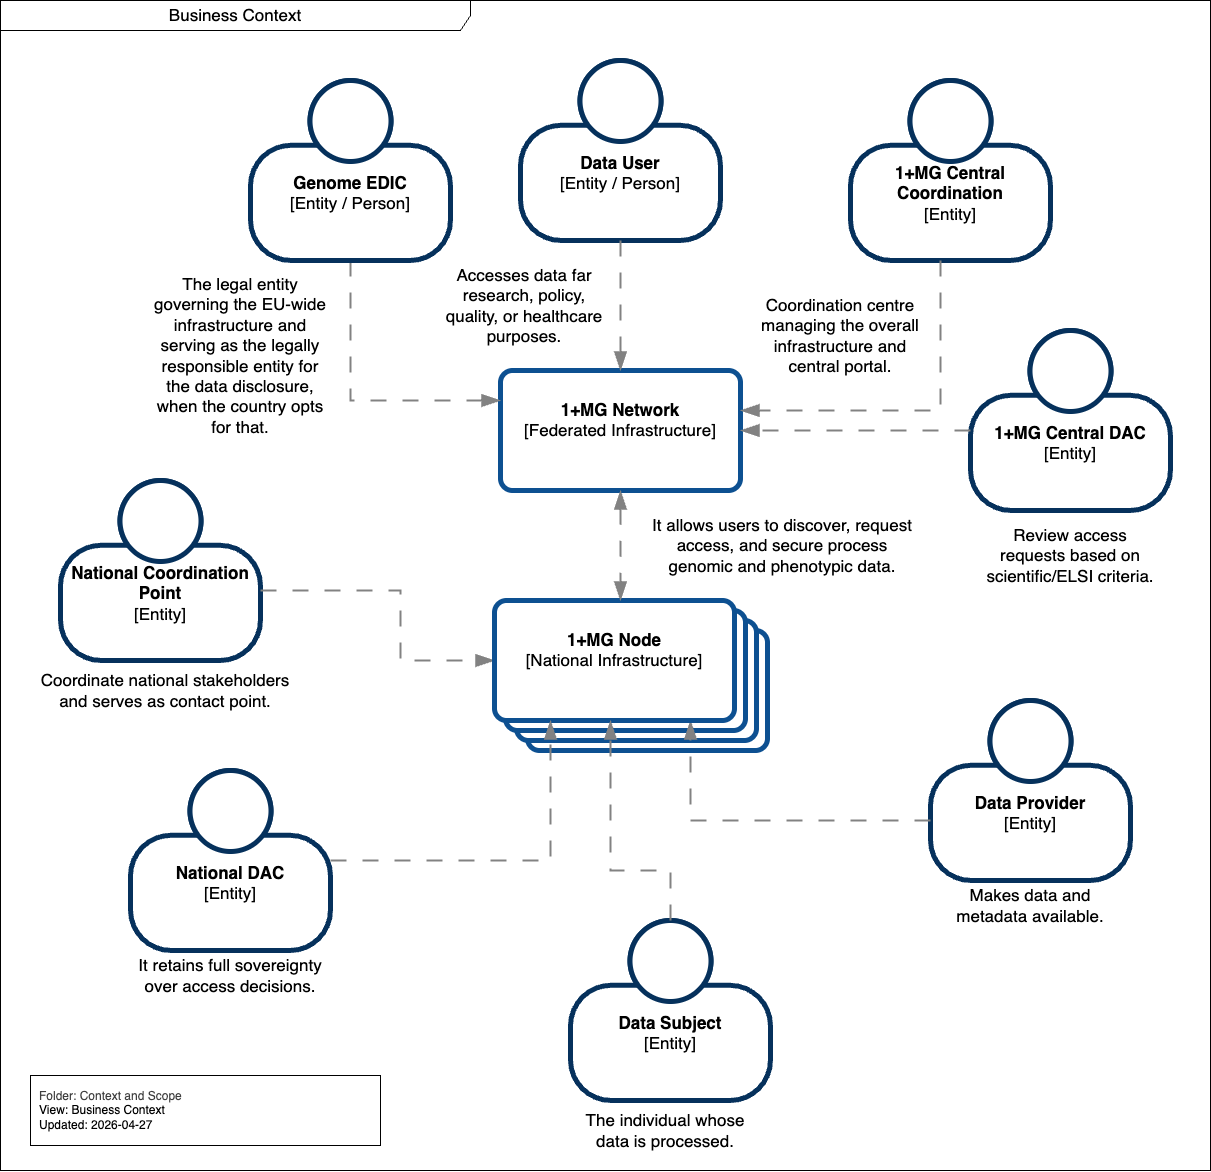

The diagram above was exported from draw.io. Its source (the exported page's mxGraphModel, read from the mxfile embedded in the PNG):
<mxGraphModel dx="1845" dy="3963" grid="1" gridSize="10" guides="1" tooltips="1" connect="1" arrows="1" fold="1" page="1" pageScale="1" pageWidth="827" pageHeight="1169" math="0" shadow="0">
  <root>
    <mxCell id="0" />
    <mxCell id="1" parent="0" />
    <mxCell id="162" value="Business Context" style="shape=umlFrame;whiteSpace=wrap;html=1;pointerEvents=0;recursiveResize=0;container=1;collapsible=0;width=470;fontSize=17;height=30;swimlaneFillColor=#FFFFFF;" parent="1" vertex="1">
      <mxGeometry x="-800" y="-1780" width="1210" height="1170" as="geometry" />
    </mxCell>
    <mxCell id="163" style="edgeStyle=orthogonalEdgeStyle;html=1;jumpStyle=gap;endArrow=block;endFill=1;dashed=1;dashPattern=8 8;" parent="162" edge="1">
      <mxGeometry relative="1" as="geometry">
        <mxPoint x="225" y="127.5" as="targetPoint" />
      </mxGeometry>
    </mxCell>
    <mxCell id="164" style="edgeStyle=orthogonalEdgeStyle;html=1;jumpStyle=gap;endArrow=block;endFill=1;dashed=1;dashPattern=8 8;" parent="162" edge="1">
      <mxGeometry relative="1" as="geometry">
        <Array as="points">
          <mxPoint x="960" y="250" />
          <mxPoint x="960" y="250" />
        </Array>
        <mxPoint x="930" y="250.09090909090878" as="sourcePoint" />
      </mxGeometry>
    </mxCell>
    <object placeholders="1" c4Name="" c4Type="" c4Description="" label="" id="51">
      <mxCell style="rounded=1;whiteSpace=wrap;html=1;labelBackgroundColor=none;fillColor=default;fontColor=default;align=center;arcSize=10;strokeColor=#0D5091;metaEdit=1;resizable=0;points=[[0.25,0,0],[0.5,0,0],[0.75,0,0],[1,0.25,0],[1,0.5,0],[1,0.75,0],[0.75,1,0],[0.5,1,0],[0.25,1,0],[0,0.75,0],[0,0.5,0],[0,0.25,0]];strokeWidth=5;fontSize=17;" parent="162" vertex="1">
        <mxGeometry x="527" y="630" width="240" height="120" as="geometry" />
      </mxCell>
    </object>
    <object placeholders="1" c4Name="" c4Type="" c4Description="" label="" id="52">
      <mxCell style="rounded=1;whiteSpace=wrap;html=1;labelBackgroundColor=none;fillColor=default;fontColor=default;align=center;arcSize=10;strokeColor=#0D5091;metaEdit=1;resizable=0;points=[[0.25,0,0],[0.5,0,0],[0.75,0,0],[1,0.25,0],[1,0.5,0],[1,0.75,0],[0.75,1,0],[0.5,1,0],[0.25,1,0],[0,0.75,0],[0,0.5,0],[0,0.25,0]];strokeWidth=5;fontSize=17;" parent="162" vertex="1">
        <mxGeometry x="516" y="620" width="240" height="120" as="geometry" />
      </mxCell>
    </object>
    <object placeholders="1" c4Name="" c4Type="" c4Description="" label="" id="53">
      <mxCell style="rounded=1;whiteSpace=wrap;html=1;labelBackgroundColor=none;fillColor=default;fontColor=default;align=center;arcSize=10;strokeColor=#0D5091;metaEdit=1;resizable=0;points=[[0.25,0,0],[0.5,0,0],[0.75,0,0],[1,0.25,0],[1,0.5,0],[1,0.75,0],[0.75,1,0],[0.5,1,0],[0.25,1,0],[0,0.75,0],[0,0.5,0],[0,0.25,0]];strokeWidth=5;fontSize=17;" parent="162" vertex="1">
        <mxGeometry x="505" y="610" width="240" height="120" as="geometry" />
      </mxCell>
    </object>
    <object placeholders="1" c4Name="Data User" c4Type="Entity / Person" c4Description="" label="&lt;font&gt;&lt;b&gt;%c4Name%&lt;/b&gt;&lt;/font&gt;&lt;div&gt;[%c4Type%]&lt;/div&gt;&lt;br&gt;&lt;div&gt;&lt;font&gt;&lt;font&gt;%c4Description%&lt;/font&gt;&lt;/font&gt;&lt;/div&gt;" id="55">
      <mxCell style="html=1;fontSize=17;dashed=0;whiteSpace=wrap;fillColor=default;strokeColor=#06315C;fontColor=default;shape=mxgraph.c4.person2;align=center;metaEdit=1;points=[[0.5,0,0],[1,0.5,0],[1,0.75,0],[0.75,1,0],[0.5,1,0],[0.25,1,0],[0,0.75,0],[0,0.5,0]];resizable=0;strokeWidth=5;" parent="162" vertex="1">
        <mxGeometry x="520" y="60" width="200" height="180" as="geometry" />
      </mxCell>
    </object>
    <object placeholders="1" c4Name="1+MG Central Coordination" c4Type="Entity" c4Description="" label="&lt;font&gt;&lt;b&gt;%c4Name%&lt;/b&gt;&lt;/font&gt;&lt;div&gt;[%c4Type%]&lt;/div&gt;&lt;br&gt;&lt;div&gt;&lt;font&gt;&lt;font&gt;%c4Description%&lt;/font&gt;&lt;/font&gt;&lt;/div&gt;" id="56">
      <mxCell style="html=1;fontSize=17;dashed=0;whiteSpace=wrap;fillColor=default;strokeColor=#06315C;fontColor=default;shape=mxgraph.c4.person2;align=center;metaEdit=1;points=[[0.5,0,0],[1,0.5,0],[1,0.75,0],[0.75,1,0],[0.5,1,0],[0.25,1,0],[0,0.75,0],[0,0.5,0]];resizable=0;strokeWidth=5;" parent="162" vertex="1">
        <mxGeometry x="850" y="80" width="200" height="180" as="geometry" />
      </mxCell>
    </object>
    <object placeholders="1" c4Name="1+MG Network" c4Type="Federated Infrastructure" c4Description="" label="&lt;font&gt;&lt;b&gt;%c4Name%&lt;/b&gt;&lt;/font&gt;&lt;div&gt;[%c4Type%]&lt;/div&gt;&lt;br&gt;&lt;div&gt;&lt;font&gt;&lt;font&gt;%c4Description%&lt;/font&gt;&lt;/font&gt;&lt;/div&gt;" id="57">
      <mxCell style="rounded=1;whiteSpace=wrap;html=1;labelBackgroundColor=none;fillColor=default;fontColor=default;align=center;arcSize=10;strokeColor=#0D5091;metaEdit=1;resizable=0;points=[[0.25,0,0],[0.5,0,0],[0.75,0,0],[1,0.25,0],[1,0.5,0],[1,0.75,0],[0.75,1,0],[0.5,1,0],[0.25,1,0],[0,0.75,0],[0,0.5,0],[0,0.25,0]];strokeWidth=5;fontSize=17;" parent="162" vertex="1">
        <mxGeometry x="500" y="370" width="240" height="120" as="geometry" />
      </mxCell>
    </object>
    <object placeholders="1" c4Name="National Coordination Point" c4Type="Entity" c4Description="" label="&lt;font&gt;&lt;b&gt;%c4Name%&lt;/b&gt;&lt;/font&gt;&lt;div&gt;[%c4Type%]&lt;/div&gt;&lt;br&gt;&lt;div&gt;&lt;font&gt;&lt;font&gt;%c4Description%&lt;/font&gt;&lt;/font&gt;&lt;/div&gt;" id="58">
      <mxCell style="html=1;fontSize=17;dashed=0;whiteSpace=wrap;fillColor=default;strokeColor=#06315C;fontColor=default;shape=mxgraph.c4.person2;align=center;metaEdit=1;points=[[0.5,0,0],[1,0.5,0],[1,0.75,0],[0.75,1,0],[0.5,1,0],[0.25,1,0],[0,0.75,0],[0,0.5,0]];resizable=0;strokeWidth=5;" parent="162" vertex="1">
        <mxGeometry x="60" y="480" width="200" height="180" as="geometry" />
      </mxCell>
    </object>
    <object placeholders="1" c4Name="Data Provider" c4Type="Entity" c4Description="" label="&lt;font&gt;&lt;b&gt;%c4Name%&lt;/b&gt;&lt;/font&gt;&lt;div&gt;[%c4Type%]&lt;/div&gt;&lt;br&gt;&lt;div&gt;&lt;font&gt;&lt;font&gt;%c4Description%&lt;/font&gt;&lt;/font&gt;&lt;/div&gt;" id="59">
      <mxCell style="html=1;fontSize=17;dashed=0;whiteSpace=wrap;fillColor=default;strokeColor=#06315C;fontColor=default;shape=mxgraph.c4.person2;align=center;metaEdit=1;points=[[0.5,0,0],[1,0.5,0],[1,0.75,0],[0.75,1,0],[0.5,1,0],[0.25,1,0],[0,0.75,0],[0,0.5,0]];resizable=0;strokeWidth=5;" parent="162" vertex="1">
        <mxGeometry x="930" y="700" width="200" height="180" as="geometry" />
      </mxCell>
    </object>
    <object placeholders="1" c4Type="Relationship" c4Description="" label="&lt;div style=&quot;text-align: left&quot;&gt;&lt;div style=&quot;text-align: center&quot;&gt;&lt;b&gt;%c4Description%&lt;/b&gt;&lt;/div&gt;&lt;/div&gt;" id="60">
      <mxCell style="endArrow=blockThin;html=1;fontSize=17;fontColor=#404040;strokeWidth=2;endFill=1;strokeColor=#828282;elbow=vertical;metaEdit=1;endSize=14;startSize=14;jumpStyle=arc;jumpSize=16;rounded=0;edgeStyle=orthogonalEdgeStyle;dashed=1;dashPattern=8 8;" parent="162" target="57" edge="1" source="165">
        <mxGeometry width="240" relative="1" as="geometry">
          <Array as="points">
            <mxPoint x="350" y="400" />
          </Array>
          <mxPoint x="350.00000000000045" y="260" as="sourcePoint" />
          <mxPoint x="710" y="440" as="targetPoint" />
        </mxGeometry>
      </mxCell>
    </object>
    <object placeholders="1" c4Type="Relationship" c4Description="" label="&lt;div style=&quot;text-align: left&quot;&gt;&lt;div style=&quot;text-align: center&quot;&gt;&lt;b&gt;%c4Description%&lt;/b&gt;&lt;/div&gt;&lt;/div&gt;" id="61">
      <mxCell style="endArrow=blockThin;html=1;fontSize=17;fontColor=#404040;strokeWidth=2;endFill=1;strokeColor=#828282;elbow=vertical;metaEdit=1;endSize=14;startSize=14;jumpStyle=arc;jumpSize=16;rounded=0;edgeStyle=orthogonalEdgeStyle;dashed=1;dashPattern=8 8;" parent="162" source="55" target="57" edge="1">
        <mxGeometry width="240" relative="1" as="geometry">
          <mxPoint as="offset" />
          <Array as="points">
            <mxPoint x="620" y="330" />
            <mxPoint x="620" y="330" />
          </Array>
          <mxPoint x="360" y="290" as="sourcePoint" />
          <mxPoint x="510" y="440" as="targetPoint" />
        </mxGeometry>
      </mxCell>
    </object>
    <object placeholders="1" c4Type="Relationship" c4Description="" label="&lt;div style=&quot;text-align: left&quot;&gt;&lt;div style=&quot;text-align: center&quot;&gt;&lt;b&gt;%c4Description%&lt;/b&gt;&lt;/div&gt;&lt;/div&gt;" id="62">
      <mxCell style="endArrow=blockThin;html=1;fontSize=17;fontColor=#404040;strokeWidth=2;endFill=1;strokeColor=#828282;elbow=vertical;metaEdit=1;endSize=14;startSize=14;jumpStyle=arc;jumpSize=16;rounded=0;edgeStyle=orthogonalEdgeStyle;dashed=1;dashPattern=8 8;" parent="162" source="56" target="57" edge="1">
        <mxGeometry width="240" relative="1" as="geometry">
          <Array as="points">
            <mxPoint x="940" y="410" />
          </Array>
          <mxPoint x="630" y="290" as="sourcePoint" />
          <mxPoint x="630" y="380" as="targetPoint" />
        </mxGeometry>
      </mxCell>
    </object>
    <object placeholders="1" c4Type="Relationship" c4Description="" label="&lt;div style=&quot;text-align: left&quot;&gt;&lt;div style=&quot;text-align: center&quot;&gt;&lt;b&gt;%c4Description%&lt;/b&gt;&lt;/div&gt;&lt;/div&gt;" id="63">
      <mxCell style="endArrow=blockThin;html=1;fontSize=17;fontColor=#404040;strokeWidth=2;endFill=1;strokeColor=#828282;elbow=vertical;metaEdit=1;endSize=14;startSize=14;jumpStyle=arc;jumpSize=16;rounded=0;edgeStyle=orthogonalEdgeStyle;dashed=1;dashPattern=8 8;" parent="162" source="59" target="65" edge="1">
        <mxGeometry width="240" relative="1" as="geometry">
          <Array as="points">
            <mxPoint x="690" y="820" />
          </Array>
          <mxPoint x="950" y="550" as="sourcePoint" />
          <mxPoint x="750" y="470" as="targetPoint" />
        </mxGeometry>
      </mxCell>
    </object>
    <object placeholders="1" c4Type="Relationship" c4Description="" label="&lt;div style=&quot;text-align: left&quot;&gt;&lt;div style=&quot;text-align: center&quot;&gt;&lt;b&gt;%c4Description%&lt;/b&gt;&lt;/div&gt;&lt;/div&gt;" id="64">
      <mxCell style="endArrow=blockThin;html=1;fontSize=17;fontColor=#404040;strokeWidth=2;endFill=1;strokeColor=#828282;elbow=vertical;metaEdit=1;endSize=14;startSize=14;jumpStyle=arc;jumpSize=16;rounded=0;edgeStyle=orthogonalEdgeStyle;dashed=1;dashPattern=8 8;" parent="162" source="58" target="65" edge="1">
        <mxGeometry width="240" relative="1" as="geometry">
          <Array as="points">
            <mxPoint x="400" y="590" />
            <mxPoint x="400" y="660" />
          </Array>
          <mxPoint x="360" y="290" as="sourcePoint" />
          <mxPoint x="510" y="440" as="targetPoint" />
        </mxGeometry>
      </mxCell>
    </object>
    <object placeholders="1" c4Name="1+MG Node" c4Type="National Infrastructure" c4Description="" label="&lt;font&gt;&lt;b&gt;%c4Name%&lt;/b&gt;&lt;/font&gt;&lt;div&gt;[%c4Type%]&lt;/div&gt;&lt;br&gt;&lt;div&gt;&lt;font&gt;&lt;font&gt;%c4Description%&lt;/font&gt;&lt;/font&gt;&lt;/div&gt;" id="65">
      <mxCell style="rounded=1;whiteSpace=wrap;html=1;labelBackgroundColor=none;fillColor=default;fontColor=default;align=center;arcSize=10;strokeColor=#0D5091;metaEdit=1;resizable=0;points=[[0.25,0,0],[0.5,0,0],[0.75,0,0],[1,0.25,0],[1,0.5,0],[1,0.75,0],[0.75,1,0],[0.5,1,0],[0.25,1,0],[0,0.75,0],[0,0.5,0],[0,0.25,0]];strokeWidth=5;fontSize=17;" parent="162" vertex="1">
        <mxGeometry x="494" y="600" width="240" height="120" as="geometry" />
      </mxCell>
    </object>
    <object placeholders="1" c4Name="National DAC" c4Type="Entity" c4Description="" label="&lt;font&gt;&lt;b&gt;%c4Name%&lt;/b&gt;&lt;/font&gt;&lt;div&gt;[%c4Type%]&lt;/div&gt;&lt;br&gt;&lt;div&gt;&lt;font&gt;&lt;font&gt;%c4Description%&lt;/font&gt;&lt;/font&gt;&lt;/div&gt;" id="66">
      <mxCell style="html=1;fontSize=17;dashed=0;whiteSpace=wrap;fillColor=default;strokeColor=#06315C;fontColor=default;shape=mxgraph.c4.person2;align=center;metaEdit=1;points=[[0.5,0,0],[1,0.5,0],[1,0.75,0],[0.75,1,0],[0.5,1,0],[0.25,1,0],[0,0.75,0],[0,0.5,0]];resizable=0;strokeWidth=5;" parent="162" vertex="1">
        <mxGeometry x="130" y="770" width="200" height="180" as="geometry" />
      </mxCell>
    </object>
    <object placeholders="1" c4Type="Relationship" c4Description="" label="&lt;div style=&quot;text-align: left&quot;&gt;&lt;div style=&quot;text-align: center&quot;&gt;&lt;b&gt;%c4Description%&lt;/b&gt;&lt;/div&gt;&lt;/div&gt;" id="67">
      <mxCell style="endArrow=blockThin;html=1;fontSize=17;fontColor=#404040;strokeWidth=2;endFill=1;strokeColor=#828282;elbow=vertical;metaEdit=1;endSize=14;startSize=14;jumpStyle=arc;jumpSize=16;rounded=0;edgeStyle=orthogonalEdgeStyle;dashed=1;dashPattern=8 8;" parent="162" source="66" target="65" edge="1">
        <mxGeometry width="240" relative="1" as="geometry">
          <Array as="points">
            <mxPoint x="550" y="860" />
          </Array>
          <mxPoint x="300" y="670" as="sourcePoint" />
          <mxPoint x="504" y="670" as="targetPoint" />
        </mxGeometry>
      </mxCell>
    </object>
    <object placeholders="1" c4Type="Relationship" c4Description="" label="&lt;div style=&quot;text-align: left&quot;&gt;&lt;div style=&quot;text-align: center&quot;&gt;&lt;b&gt;%c4Description%&lt;/b&gt;&lt;/div&gt;&lt;/div&gt;" id="68">
      <mxCell style="endArrow=blockThin;html=1;fontSize=17;fontColor=#404040;strokeWidth=2;endFill=1;strokeColor=#828282;elbow=vertical;metaEdit=1;endSize=14;startSize=14;jumpStyle=arc;jumpSize=16;rounded=0;edgeStyle=orthogonalEdgeStyle;dashed=1;dashPattern=8 8;startArrow=blockThin;startFill=1;" parent="162" source="57" target="65" edge="1">
        <mxGeometry width="240" relative="1" as="geometry">
          <Array as="points">
            <mxPoint x="620" y="560" />
            <mxPoint x="620" y="560" />
          </Array>
          <mxPoint x="250" y="460" as="sourcePoint" />
          <mxPoint x="510" y="460" as="targetPoint" />
        </mxGeometry>
      </mxCell>
    </object>
    <object placeholders="1" c4Name="Data Subject" c4Type="Entity" c4Description="" label="&lt;font&gt;&lt;b&gt;%c4Name%&lt;/b&gt;&lt;/font&gt;&lt;div&gt;[%c4Type%]&lt;/div&gt;&lt;br&gt;&lt;div&gt;&lt;font&gt;&lt;font&gt;%c4Description%&lt;/font&gt;&lt;/font&gt;&lt;/div&gt;" id="69">
      <mxCell style="html=1;fontSize=17;dashed=0;whiteSpace=wrap;fillColor=default;strokeColor=#06315C;fontColor=default;shape=mxgraph.c4.person2;align=center;metaEdit=1;points=[[0.5,0,0],[1,0.5,0],[1,0.75,0],[0.75,1,0],[0.5,1,0],[0.25,1,0],[0,0.75,0],[0,0.5,0]];resizable=0;strokeWidth=5;" parent="162" vertex="1">
        <mxGeometry x="570" y="920" width="200" height="180" as="geometry" />
      </mxCell>
    </object>
    <object placeholders="1" c4Type="Relationship" c4Description="" label="&lt;div style=&quot;text-align: left&quot;&gt;&lt;div style=&quot;text-align: center&quot;&gt;&lt;b&gt;%c4Description%&lt;/b&gt;&lt;/div&gt;&lt;/div&gt;" id="70">
      <mxCell style="endArrow=blockThin;html=1;fontSize=17;fontColor=#404040;strokeWidth=2;endFill=1;strokeColor=#828282;elbow=vertical;metaEdit=1;endSize=14;startSize=14;jumpStyle=arc;jumpSize=16;rounded=0;edgeStyle=orthogonalEdgeStyle;dashed=1;dashPattern=8 8;" parent="162" source="69" target="65" edge="1">
        <mxGeometry width="240" relative="1" as="geometry">
          <Array as="points">
            <mxPoint x="670" y="870" />
            <mxPoint x="610" y="870" />
          </Array>
          <mxPoint x="340" y="870" as="sourcePoint" />
          <mxPoint x="560" y="730" as="targetPoint" />
        </mxGeometry>
      </mxCell>
    </object>
    <mxCell id="71" value="It retains full sovereignty over access decisions." style="text;html=1;whiteSpace=wrap;strokeColor=none;fillColor=none;align=center;verticalAlign=middle;rounded=0;fontSize=17;labelBackgroundColor=default;" parent="162" vertex="1">
      <mxGeometry x="130" y="960" width="200" height="30" as="geometry" />
    </mxCell>
    <mxCell id="72" value="Coordinate national stakeholders and serves as contact point." style="text;html=1;whiteSpace=wrap;strokeColor=none;fillColor=none;align=center;verticalAlign=middle;rounded=0;labelBackgroundColor=default;fontSize=17;" parent="162" vertex="1">
      <mxGeometry x="30" y="675" width="270" height="30" as="geometry" />
    </mxCell>
    <mxCell id="73" value="The legal entity governing the EU-wide infrastructure and serving as the legally responsible entity for the data disclosure, when the country opts for that." style="text;html=1;whiteSpace=wrap;strokeColor=none;fillColor=none;align=center;verticalAlign=middle;rounded=0;labelBackgroundColor=default;fontSize=17;" parent="162" vertex="1">
      <mxGeometry x="150" y="310" width="180" height="90" as="geometry" />
    </mxCell>
    <mxCell id="74" value="Makes data and metadata available." style="text;html=1;whiteSpace=wrap;strokeColor=none;fillColor=none;align=center;verticalAlign=middle;rounded=0;labelBorderColor=none;fontSize=17;labelBackgroundColor=default;" parent="162" vertex="1">
      <mxGeometry x="945" y="890" width="170" height="30" as="geometry" />
    </mxCell>
    <mxCell id="75" value="It allows users to discover, request access, and secure process genomic and phenotypic data." style="text;html=1;whiteSpace=wrap;strokeColor=none;fillColor=none;align=center;verticalAlign=middle;rounded=0;fontSize=17;labelBackgroundColor=default;" parent="162" vertex="1">
      <mxGeometry x="650" y="530" width="264" height="30" as="geometry" />
    </mxCell>
    <mxCell id="76" value="Coordination centre managing the overall infrastructure and central portal." style="text;html=1;whiteSpace=wrap;strokeColor=none;fillColor=none;align=center;verticalAlign=middle;rounded=0;labelBackgroundColor=default;fontSize=17;" parent="162" vertex="1">
      <mxGeometry x="750" y="290" width="180" height="90" as="geometry" />
    </mxCell>
    <object placeholders="1" c4Name="1+MG Central DAC" c4Type="Entity" c4Description="" label="&lt;font&gt;&lt;b&gt;%c4Name%&lt;/b&gt;&lt;/font&gt;&lt;div&gt;[%c4Type%]&lt;/div&gt;&lt;br&gt;&lt;div&gt;&lt;font&gt;&lt;font&gt;%c4Description%&lt;/font&gt;&lt;/font&gt;&lt;/div&gt;" id="77">
      <mxCell style="html=1;fontSize=17;dashed=0;whiteSpace=wrap;fillColor=default;strokeColor=#06315C;fontColor=default;shape=mxgraph.c4.person2;align=center;metaEdit=1;points=[[0.5,0,0],[1,0.5,0],[1,0.75,0],[0.75,1,0],[0.5,1,0],[0.25,1,0],[0,0.75,0],[0,0.5,0]];resizable=0;strokeWidth=5;" parent="162" vertex="1">
        <mxGeometry x="970" y="330" width="200" height="180" as="geometry" />
      </mxCell>
    </object>
    <object placeholders="1" c4Type="Relationship" c4Description="" label="&lt;div style=&quot;text-align: left&quot;&gt;&lt;div style=&quot;text-align: center&quot;&gt;&lt;b&gt;%c4Description%&lt;/b&gt;&lt;/div&gt;&lt;/div&gt;" id="78">
      <mxCell style="endArrow=blockThin;html=1;fontSize=17;fontColor=#404040;strokeWidth=2;endFill=1;strokeColor=#828282;elbow=vertical;metaEdit=1;endSize=14;startSize=14;jumpStyle=arc;jumpSize=16;rounded=0;edgeStyle=orthogonalEdgeStyle;dashed=1;dashPattern=8 8;" parent="162" source="77" target="57" edge="1">
        <mxGeometry width="240" relative="1" as="geometry">
          <Array as="points">
            <mxPoint x="900" y="430" />
            <mxPoint x="900" y="430" />
          </Array>
          <mxPoint x="1060" y="330" as="sourcePoint" />
          <mxPoint x="910" y="460" as="targetPoint" />
        </mxGeometry>
      </mxCell>
    </object>
    <mxCell id="79" value="Review access requests based on scientific/ELSI criteria." style="text;html=1;whiteSpace=wrap;strokeColor=none;fillColor=none;align=center;verticalAlign=middle;rounded=0;labelBackgroundColor=default;fontSize=17;" parent="162" vertex="1">
      <mxGeometry x="980" y="510" width="180" height="90" as="geometry" />
    </mxCell>
    <mxCell id="80" value="Accesses data far research, policy, quality, or healthcare purposes." style="text;html=1;whiteSpace=wrap;strokeColor=none;fillColor=none;align=center;verticalAlign=middle;rounded=0;labelBackgroundColor=default;fontSize=17;" parent="162" vertex="1">
      <mxGeometry x="434" y="260" width="180" height="90" as="geometry" />
    </mxCell>
    <mxCell id="81" value="The individual whose data is processed." style="text;html=1;whiteSpace=wrap;strokeColor=none;fillColor=none;align=center;verticalAlign=middle;rounded=0;fontSize=17;labelBackgroundColor=default;" parent="162" vertex="1">
      <mxGeometry x="580" y="1115" width="170" height="30" as="geometry" />
    </mxCell>
    <mxCell id="82" value="&lt;span style=&quot;color: rgb(63, 63, 63); background-color: transparent;&quot;&gt;Folder: Context and Scope&lt;/span&gt;&lt;div&gt;View: Business Context&lt;/div&gt;&lt;div&gt;Updated: 2026-04-27&lt;/div&gt;" style="rounded=0;whiteSpace=wrap;html=1;align=left;spacing=9;" parent="162" vertex="1">
      <mxGeometry x="30" y="1075" width="350" height="70" as="geometry" />
    </mxCell>
    <object placeholders="1" c4Name="Genome EDIC" c4Type="Entity / Person" c4Description="" label="&lt;font&gt;&lt;b&gt;%c4Name%&lt;/b&gt;&lt;/font&gt;&lt;div&gt;[%c4Type%]&lt;/div&gt;&lt;br&gt;&lt;div&gt;&lt;font&gt;&lt;font&gt;%c4Description%&lt;/font&gt;&lt;/font&gt;&lt;/div&gt;" id="165">
      <mxCell style="html=1;fontSize=17;dashed=0;whiteSpace=wrap;fillColor=default;strokeColor=#06315C;fontColor=default;shape=mxgraph.c4.person2;align=center;metaEdit=1;points=[[0.5,0,0],[1,0.5,0],[1,0.75,0],[0.75,1,0],[0.5,1,0],[0.25,1,0],[0,0.75,0],[0,0.5,0]];resizable=0;strokeWidth=5;" vertex="1" parent="162">
        <mxGeometry x="250" y="80" width="200" height="180" as="geometry" />
      </mxCell>
    </object>
  </root>
</mxGraphModel>